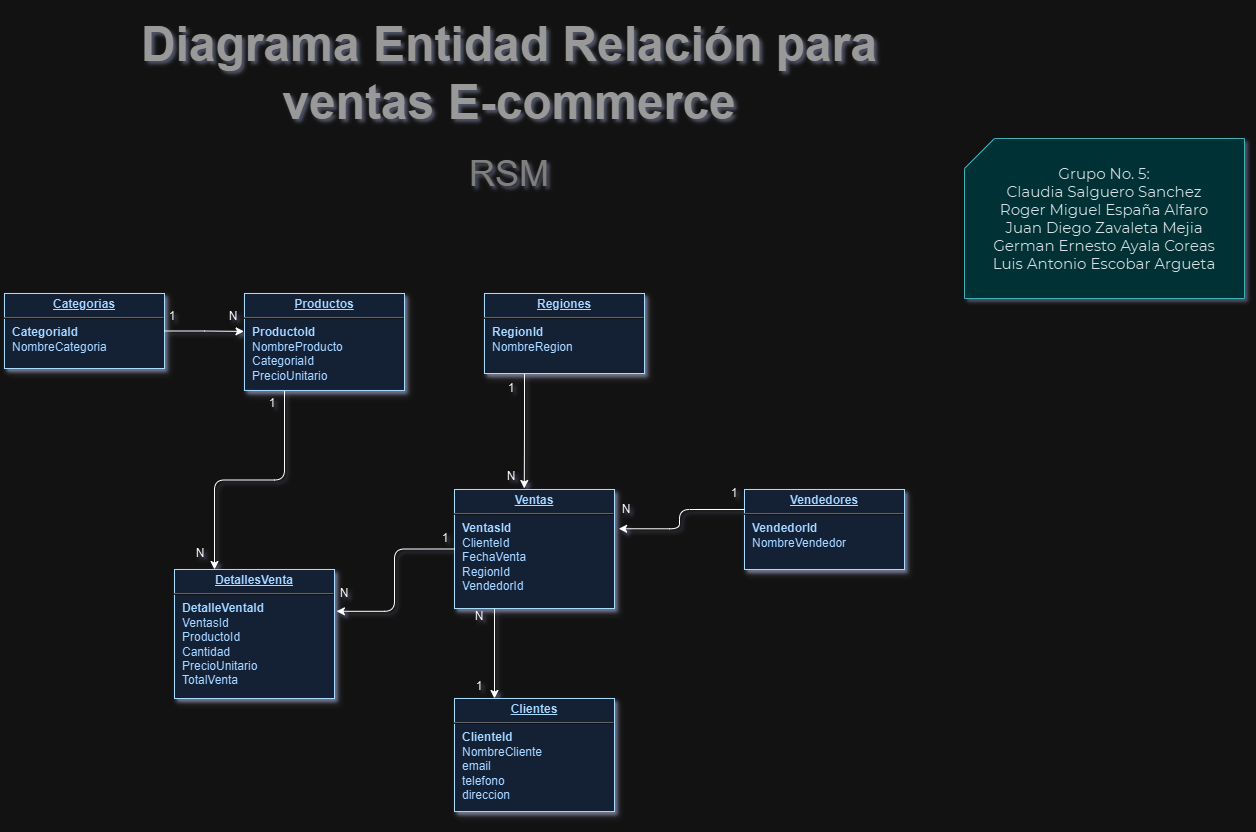

The diagram above was exported from draw.io. Its source (the exported page's mxGraphModel, read from the mxfile embedded in the PNG):
<mxGraphModel dx="1050" dy="557" grid="1" gridSize="10" guides="1" tooltips="1" connect="1" arrows="1" fold="1" page="1" pageScale="1" pageWidth="826" pageHeight="1169" background="none" math="0" shadow="0">
  <root>
    <mxCell id="0" />
    <mxCell id="1" parent="0" />
    <mxCell id="22" value="&lt;p style=&quot;margin: 0px; margin-top: 4px; text-align: center; text-decoration: underline;&quot;&gt;&lt;strong&gt;DetallesVenta&lt;/strong&gt;&lt;/p&gt;&lt;hr&gt;&lt;p style=&quot;margin: 0px; margin-left: 8px;&quot;&gt;&lt;b&gt;DetalleVentaId&lt;/b&gt;&lt;/p&gt;&lt;p style=&quot;margin: 0px; margin-left: 8px;&quot;&gt;VentasId&lt;/p&gt;&lt;p style=&quot;margin: 0px; margin-left: 8px;&quot;&gt;&lt;span style=&quot;background-color: initial;&quot;&gt;P&lt;/span&gt;&lt;span style=&quot;background-color: initial;&quot;&gt;roductoId&lt;/span&gt;&lt;/p&gt;&lt;p style=&quot;margin: 0px; margin-left: 8px;&quot;&gt;&lt;span style=&quot;background-color: initial;&quot;&gt;Cantidad&lt;/span&gt;&lt;/p&gt;&lt;p style=&quot;margin: 0px; margin-left: 8px;&quot;&gt;&lt;span style=&quot;background-color: initial;&quot;&gt;PrecioUnitario&lt;/span&gt;&lt;/p&gt;&lt;p style=&quot;margin: 0px; margin-left: 8px;&quot;&gt;&lt;span style=&quot;background-color: initial;&quot;&gt;TotalVenta&lt;/span&gt;&lt;/p&gt;" style="verticalAlign=top;align=left;overflow=fill;fontSize=12;fontFamily=Helvetica;html=1;strokeColor=#003366;shadow=1;fillColor=#D4E1F5;fontColor=#003366" parent="1" vertex="1">
      <mxGeometry x="490" y="601" width="160" height="129" as="geometry" />
    </mxCell>
    <mxCell id="24" value="&lt;p style=&quot;margin: 0px; margin-top: 4px; text-align: center; text-decoration: underline;&quot;&gt;&lt;strong&gt;Clientes&lt;/strong&gt;&lt;/p&gt;&lt;hr&gt;&lt;p style=&quot;margin: 0px; margin-left: 8px;&quot;&gt;&lt;b&gt;ClienteId&lt;/b&gt;&lt;/p&gt;&lt;p style=&quot;margin: 0px; margin-left: 8px;&quot;&gt;NombreCliente&lt;/p&gt;&lt;p style=&quot;margin: 0px; margin-left: 8px;&quot;&gt;email&lt;/p&gt;&lt;p style=&quot;margin: 0px; margin-left: 8px;&quot;&gt;telefono&lt;/p&gt;&lt;p style=&quot;margin: 0px; margin-left: 8px;&quot;&gt;direccion&lt;/p&gt;" style="verticalAlign=top;align=left;overflow=fill;fontSize=12;fontFamily=Helvetica;html=1;strokeColor=#003366;shadow=1;fillColor=#D4E1F5;fontColor=#003366" parent="1" vertex="1">
      <mxGeometry x="770" y="730" width="160" height="113.04" as="geometry" />
    </mxCell>
    <mxCell id="oGkIeRLHxON8U_KT8qjA-51" style="edgeStyle=orthogonalEdgeStyle;rounded=1;orthogonalLoop=1;jettySize=auto;html=1;exitX=0.25;exitY=1;exitDx=0;exitDy=0;entryX=0.25;entryY=0;entryDx=0;entryDy=0;curved=0;" parent="1" source="29" target="22" edge="1">
      <mxGeometry relative="1" as="geometry" />
    </mxCell>
    <mxCell id="29" value="&lt;p style=&quot;margin: 0px; margin-top: 4px; text-align: center; text-decoration: underline;&quot;&gt;&lt;strong&gt;Productos&lt;/strong&gt;&lt;/p&gt;&lt;hr&gt;&lt;p style=&quot;margin: 0px; margin-left: 8px;&quot;&gt;&lt;b&gt;ProductoId&lt;/b&gt;&lt;/p&gt;&lt;p style=&quot;margin: 0px; margin-left: 8px;&quot;&gt;NombreProducto&lt;/p&gt;&lt;p style=&quot;margin: 0px; margin-left: 8px;&quot;&gt;CategoriaId&lt;span style=&quot;white-space: pre;&quot;&gt;&#09;&lt;/span&gt;&lt;/p&gt;&lt;p style=&quot;margin: 0px; margin-left: 8px;&quot;&gt;PrecioUnitario&lt;/p&gt;" style="verticalAlign=top;align=left;overflow=fill;fontSize=12;fontFamily=Helvetica;html=1;strokeColor=#003366;shadow=1;fillColor=#D4E1F5;fontColor=#003366" parent="1" vertex="1">
      <mxGeometry x="560" y="325" width="160" height="96.96" as="geometry" />
    </mxCell>
    <mxCell id="oGkIeRLHxON8U_KT8qjA-35" style="edgeStyle=orthogonalEdgeStyle;rounded=0;orthogonalLoop=1;jettySize=auto;html=1;exitX=0.25;exitY=1;exitDx=0;exitDy=0;entryX=0.25;entryY=0;entryDx=0;entryDy=0;" parent="1" source="32" target="24" edge="1">
      <mxGeometry relative="1" as="geometry" />
    </mxCell>
    <mxCell id="32" value="&lt;p style=&quot;margin: 0px; margin-top: 4px; text-align: center; text-decoration: underline;&quot;&gt;&lt;strong&gt;Ventas&lt;/strong&gt;&lt;/p&gt;&lt;hr&gt;&lt;p style=&quot;margin: 0px; margin-left: 8px;&quot;&gt;&lt;b&gt;VentasId&lt;/b&gt;&lt;/p&gt;&lt;p style=&quot;margin: 0px; margin-left: 8px;&quot;&gt;ClienteId&lt;/p&gt;&lt;p style=&quot;margin: 0px; margin-left: 8px;&quot;&gt;&lt;span style=&quot;background-color: initial;&quot;&gt;FechaVenta&lt;/span&gt;&lt;/p&gt;&lt;p style=&quot;margin: 0px; margin-left: 8px;&quot;&gt;RegionId&lt;/p&gt;&lt;p style=&quot;margin: 0px; margin-left: 8px;&quot;&gt;VendedorId&lt;/p&gt;" style="verticalAlign=top;align=left;overflow=fill;fontSize=12;fontFamily=Helvetica;html=1;strokeColor=#003366;shadow=1;fillColor=#D4E1F5;fontColor=#003366" parent="1" vertex="1">
      <mxGeometry x="770" y="521" width="160" height="119" as="geometry" />
    </mxCell>
    <mxCell id="MKDkqc-fc2zHOAcUUYzf-114" style="edgeStyle=orthogonalEdgeStyle;rounded=0;orthogonalLoop=1;jettySize=auto;html=1;exitX=0.5;exitY=1;exitDx=0;exitDy=0;" parent="1" source="24" target="24" edge="1">
      <mxGeometry relative="1" as="geometry" />
    </mxCell>
    <mxCell id="MKDkqc-fc2zHOAcUUYzf-116" value="&lt;font color=&quot;#808080&quot; style=&quot;font-size: 36px;&quot;&gt;RSM&lt;/font&gt;" style="text;html=1;align=center;verticalAlign=middle;whiteSpace=wrap;rounded=0;" parent="1" vertex="1">
      <mxGeometry x="740" y="190" width="170" height="30" as="geometry" />
    </mxCell>
    <mxCell id="MKDkqc-fc2zHOAcUUYzf-117" value="&lt;h1&gt;&lt;font color=&quot;#666666&quot; style=&quot;font-size: 48px;&quot;&gt;Diagrama Entidad Relación para ventas E-commerce&lt;/font&gt;&lt;/h1&gt;" style="text;html=1;align=center;verticalAlign=middle;whiteSpace=wrap;rounded=0;" parent="1" vertex="1">
      <mxGeometry x="450" y="40" width="750" height="130" as="geometry" />
    </mxCell>
    <mxCell id="MKDkqc-fc2zHOAcUUYzf-118" value="&lt;span style=&quot;background-color: rgb(176, 227, 230);&quot;&gt;&lt;span style=&quot;color: rgb(29, 33, 37); font-family: Montserrat; font-size: 15px;&quot;&gt;Grupo No. 5:&lt;br&gt;&lt;/span&gt;&lt;/span&gt;&lt;span style=&quot;color: rgb(29, 33, 37); font-family: Montserrat; font-size: 15px; background-color: rgb(176, 227, 230);&quot;&gt;Claudia Salguero Sanchez&lt;/span&gt;&lt;div&gt;&lt;span style=&quot;color: rgb(29, 33, 37); font-family: Montserrat; font-size: 15px; background-color: rgb(176, 227, 230);&quot;&gt;Roger Miguel España Alfaro&lt;/span&gt;&lt;/div&gt;&lt;div&gt;&lt;span style=&quot;color: rgb(29, 33, 37); font-family: Montserrat; font-size: 15px; background-color: rgb(176, 227, 230);&quot;&gt;Juan Diego Zavaleta Mejia&lt;/span&gt;&lt;span style=&quot;background-color: rgb(176, 227, 230);&quot;&gt;&lt;span style=&quot;color: rgb(29, 33, 37); font-family: Montserrat; font-size: 15px;&quot;&gt;&lt;br&gt;&lt;/span&gt;&lt;/span&gt;&lt;div&gt;&lt;span style=&quot;background-color: rgb(176, 227, 230);&quot;&gt;&lt;span style=&quot;color: rgb(29, 33, 37); font-family: Montserrat; font-size: 15px;&quot;&gt;German Ernesto Ayala Coreas&lt;/span&gt;&lt;br style=&quot;box-sizing: border-box; color: rgb(29, 33, 37); font-family: Montserrat; font-size: 15px;&quot;&gt;&lt;span style=&quot;color: rgb(29, 33, 37); font-family: Montserrat; font-size: 15px;&quot;&gt;Luis Antonio Escobar Argueta&lt;/span&gt;&lt;br&gt;&lt;/span&gt;&lt;/div&gt;&lt;/div&gt;" style="shape=card;whiteSpace=wrap;html=1;fillColor=#B0E3E6;strokeColor=#0e8088;" parent="1" vertex="1">
      <mxGeometry x="1280" y="170" width="280" height="160" as="geometry" />
    </mxCell>
    <mxCell id="MKDkqc-fc2zHOAcUUYzf-121" value="N" style="text;html=1;align=center;verticalAlign=middle;whiteSpace=wrap;rounded=0;" parent="1" vertex="1">
      <mxGeometry x="534" y="333" width="30" height="30" as="geometry" />
    </mxCell>
    <mxCell id="MKDkqc-fc2zHOAcUUYzf-122" value="1" style="text;html=1;align=center;verticalAlign=middle;whiteSpace=wrap;rounded=0;" parent="1" vertex="1">
      <mxGeometry x="780" y="703" width="30" height="30" as="geometry" />
    </mxCell>
    <mxCell id="MKDkqc-fc2zHOAcUUYzf-124" value="1" style="text;html=1;align=center;verticalAlign=middle;whiteSpace=wrap;rounded=0;" parent="1" vertex="1">
      <mxGeometry x="812" y="405" width="30" height="30" as="geometry" />
    </mxCell>
    <mxCell id="MKDkqc-fc2zHOAcUUYzf-125" value="N" style="text;html=1;align=center;verticalAlign=middle;whiteSpace=wrap;rounded=0;" parent="1" vertex="1">
      <mxGeometry x="645" y="610" width="30" height="30" as="geometry" />
    </mxCell>
    <mxCell id="MKDkqc-fc2zHOAcUUYzf-129" value="1" style="text;html=1;align=center;verticalAlign=middle;whiteSpace=wrap;rounded=0;" parent="1" vertex="1">
      <mxGeometry x="473" y="333" width="30" height="30" as="geometry" />
    </mxCell>
    <mxCell id="MKDkqc-fc2zHOAcUUYzf-134" value="&lt;p style=&quot;margin: 0px; margin-top: 4px; text-align: center; text-decoration: underline;&quot;&gt;&lt;strong&gt;Categorias&lt;/strong&gt;&lt;/p&gt;&lt;hr&gt;&lt;p style=&quot;margin: 0px; margin-left: 8px;&quot;&gt;&lt;b&gt;CategoriaId&lt;/b&gt;&lt;/p&gt;&lt;p style=&quot;margin: 0px; margin-left: 8px;&quot;&gt;NombreCategoria&lt;/p&gt;" style="verticalAlign=top;align=left;overflow=fill;fontSize=12;fontFamily=Helvetica;html=1;strokeColor=#003366;shadow=1;fillColor=#D4E1F5;fontColor=#003366" parent="1" vertex="1">
      <mxGeometry x="320" y="325" width="160" height="75" as="geometry" />
    </mxCell>
    <mxCell id="oGkIeRLHxON8U_KT8qjA-40" style="edgeStyle=orthogonalEdgeStyle;rounded=0;orthogonalLoop=1;jettySize=auto;html=1;exitX=0.25;exitY=1;exitDx=0;exitDy=0;" parent="1" source="MKDkqc-fc2zHOAcUUYzf-135" edge="1">
      <mxGeometry relative="1" as="geometry">
        <mxPoint x="839.7692307692307" y="520" as="targetPoint" />
      </mxGeometry>
    </mxCell>
    <mxCell id="MKDkqc-fc2zHOAcUUYzf-135" value="&lt;p style=&quot;margin: 0px; margin-top: 4px; text-align: center; text-decoration: underline;&quot;&gt;&lt;strong&gt;Regiones&lt;/strong&gt;&lt;/p&gt;&lt;hr&gt;&lt;p style=&quot;margin: 0px; margin-left: 8px;&quot;&gt;&lt;b&gt;RegionId&lt;/b&gt;&lt;/p&gt;&lt;p style=&quot;margin: 0px; margin-left: 8px;&quot;&gt;NombreRegion&lt;/p&gt;" style="verticalAlign=top;align=left;overflow=fill;fontSize=12;fontFamily=Helvetica;html=1;strokeColor=#003366;shadow=1;fillColor=#D4E1F5;fontColor=#003366" parent="1" vertex="1">
      <mxGeometry x="800" y="325" width="160" height="80" as="geometry" />
    </mxCell>
    <mxCell id="MKDkqc-fc2zHOAcUUYzf-138" value="N" style="text;html=1;align=center;verticalAlign=middle;whiteSpace=wrap;rounded=0;" parent="1" vertex="1">
      <mxGeometry x="812" y="493" width="30" height="30" as="geometry" />
    </mxCell>
    <mxCell id="MKDkqc-fc2zHOAcUUYzf-140" value="1" style="text;html=1;align=center;verticalAlign=middle;whiteSpace=wrap;rounded=0;" parent="1" vertex="1">
      <mxGeometry x="1035" y="510" width="30" height="30" as="geometry" />
    </mxCell>
    <mxCell id="MKDkqc-fc2zHOAcUUYzf-141" value="N" style="text;html=1;align=center;verticalAlign=middle;whiteSpace=wrap;rounded=0;" parent="1" vertex="1">
      <mxGeometry x="927" y="525.96" width="30" height="30" as="geometry" />
    </mxCell>
    <mxCell id="oGkIeRLHxON8U_KT8qjA-32" value="&lt;p style=&quot;margin: 0px; margin-top: 4px; text-align: center; text-decoration: underline;&quot;&gt;&lt;strong&gt;Vendedores&lt;/strong&gt;&lt;/p&gt;&lt;hr&gt;&lt;p style=&quot;margin: 0px; margin-left: 8px;&quot;&gt;&lt;b&gt;VendedorId&lt;/b&gt;&lt;/p&gt;&lt;p style=&quot;margin: 0px; margin-left: 8px;&quot;&gt;NombreVendedor&lt;/p&gt;" style="verticalAlign=top;align=left;overflow=fill;fontSize=12;fontFamily=Helvetica;html=1;strokeColor=#003366;shadow=1;fillColor=#D4E1F5;fontColor=#003366" parent="1" vertex="1">
      <mxGeometry x="1060" y="521" width="160" height="80" as="geometry" />
    </mxCell>
    <mxCell id="oGkIeRLHxON8U_KT8qjA-37" value="N" style="text;html=1;align=center;verticalAlign=middle;whiteSpace=wrap;rounded=0;" parent="1" vertex="1">
      <mxGeometry x="780" y="633.04" width="30" height="30" as="geometry" />
    </mxCell>
    <mxCell id="oGkIeRLHxON8U_KT8qjA-38" style="edgeStyle=orthogonalEdgeStyle;rounded=1;orthogonalLoop=1;jettySize=auto;html=1;exitX=0;exitY=0.25;exitDx=0;exitDy=0;entryX=1.026;entryY=0.33;entryDx=0;entryDy=0;entryPerimeter=0;curved=0;" parent="1" source="oGkIeRLHxON8U_KT8qjA-32" target="32" edge="1">
      <mxGeometry relative="1" as="geometry" />
    </mxCell>
    <mxCell id="oGkIeRLHxON8U_KT8qjA-42" style="edgeStyle=orthogonalEdgeStyle;rounded=1;orthogonalLoop=1;jettySize=auto;html=1;exitX=0;exitY=0.5;exitDx=0;exitDy=0;entryX=1.012;entryY=0.324;entryDx=0;entryDy=0;entryPerimeter=0;curved=0;" parent="1" source="32" target="22" edge="1">
      <mxGeometry relative="1" as="geometry" />
    </mxCell>
    <mxCell id="oGkIeRLHxON8U_KT8qjA-43" value="1" style="text;html=1;align=center;verticalAlign=middle;whiteSpace=wrap;rounded=0;" parent="1" vertex="1">
      <mxGeometry x="746" y="555" width="30" height="30" as="geometry" />
    </mxCell>
    <mxCell id="oGkIeRLHxON8U_KT8qjA-48" value="N" style="text;html=1;align=center;verticalAlign=middle;whiteSpace=wrap;rounded=0;" parent="1" vertex="1">
      <mxGeometry x="501" y="570" width="30" height="30" as="geometry" />
    </mxCell>
    <mxCell id="oGkIeRLHxON8U_KT8qjA-50" value="1" style="text;html=1;align=center;verticalAlign=middle;whiteSpace=wrap;rounded=0;" parent="1" vertex="1">
      <mxGeometry x="573" y="420" width="30" height="30" as="geometry" />
    </mxCell>
    <mxCell id="oGkIeRLHxON8U_KT8qjA-54" style="edgeStyle=orthogonalEdgeStyle;rounded=0;orthogonalLoop=1;jettySize=auto;html=1;exitX=1;exitY=0.5;exitDx=0;exitDy=0;entryX=-0.003;entryY=0.391;entryDx=0;entryDy=0;entryPerimeter=0;" parent="1" source="MKDkqc-fc2zHOAcUUYzf-134" target="29" edge="1">
      <mxGeometry relative="1" as="geometry" />
    </mxCell>
  </root>
</mxGraphModel>